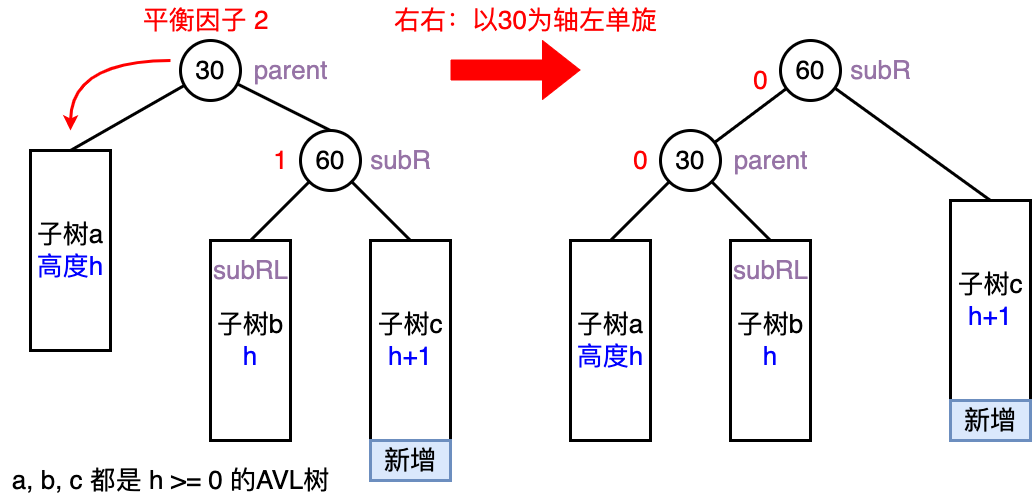

The diagram above was exported from draw.io. Its source (the exported page's mxGraphModel, read from the mxfile embedded in the PNG):
<mxGraphModel dx="891" dy="260" grid="1" gridSize="10" guides="1" tooltips="1" connect="1" arrows="1" fold="1" page="0" pageScale="1" pageWidth="827" pageHeight="1169" background="#ffffff" math="0" shadow="0">
  <root>
    <mxCell id="0" />
    <mxCell id="1" parent="0" />
    <mxCell id="vK5sNjhwSAPepivMWjb9-15" style="rounded=0;orthogonalLoop=1;jettySize=auto;html=1;endArrow=none;endFill=0;strokeWidth=3;entryX=0.5;entryY=0;entryDx=0;entryDy=0;" parent="1" source="vK5sNjhwSAPepivMWjb9-1" target="vK5sNjhwSAPepivMWjb9-11" edge="1">
      <mxGeometry relative="1" as="geometry" />
    </mxCell>
    <mxCell id="bXs7Ht5T77qiY6BAR-g9-9" style="rounded=0;orthogonalLoop=1;jettySize=auto;html=1;endArrow=none;endFill=0;strokeWidth=3;entryX=0.5;entryY=0;entryDx=0;entryDy=0;" parent="1" source="vK5sNjhwSAPepivMWjb9-1" target="bXs7Ht5T77qiY6BAR-g9-1" edge="1">
      <mxGeometry relative="1" as="geometry" />
    </mxCell>
    <mxCell id="vK5sNjhwSAPepivMWjb9-1" value="&lt;font style=&quot;font-size: 26px;&quot;&gt;30&lt;/font&gt;" style="ellipse;whiteSpace=wrap;html=1;aspect=fixed;strokeWidth=3;" parent="1" vertex="1">
      <mxGeometry x="450" y="480" width="60" height="60" as="geometry" />
    </mxCell>
    <mxCell id="bXs7Ht5T77qiY6BAR-g9-10" style="rounded=0;orthogonalLoop=1;jettySize=auto;html=1;endArrow=none;endFill=0;strokeWidth=3;entryX=0.5;entryY=0;entryDx=0;entryDy=0;" parent="1" source="vK5sNjhwSAPepivMWjb9-11" target="bXs7Ht5T77qiY6BAR-g9-2" edge="1">
      <mxGeometry relative="1" as="geometry" />
    </mxCell>
    <mxCell id="bXs7Ht5T77qiY6BAR-g9-11" style="rounded=0;orthogonalLoop=1;jettySize=auto;html=1;endArrow=none;endFill=0;strokeWidth=3;entryX=0.5;entryY=0;entryDx=0;entryDy=0;" parent="1" source="vK5sNjhwSAPepivMWjb9-11" target="bXs7Ht5T77qiY6BAR-g9-3" edge="1">
      <mxGeometry relative="1" as="geometry" />
    </mxCell>
    <mxCell id="vK5sNjhwSAPepivMWjb9-11" value="&lt;font style=&quot;font-size: 26px;&quot;&gt;60&lt;/font&gt;" style="ellipse;whiteSpace=wrap;html=1;aspect=fixed;strokeWidth=3;" parent="1" vertex="1">
      <mxGeometry x="570" y="570" width="60" height="60" as="geometry" />
    </mxCell>
    <mxCell id="bXs7Ht5T77qiY6BAR-g9-1" value="&lt;font style=&quot;font-size: 26px;&quot;&gt;子树a&lt;br&gt;&lt;font color=&quot;#0000ff&quot;&gt;高度h&lt;/font&gt;&lt;br&gt;&lt;/font&gt;" style="rounded=0;whiteSpace=wrap;html=1;strokeWidth=3;" parent="1" vertex="1">
      <mxGeometry x="300" y="590" width="80" height="200" as="geometry" />
    </mxCell>
    <mxCell id="bXs7Ht5T77qiY6BAR-g9-2" value="&lt;font style=&quot;font-size: 26px;&quot;&gt;子树b&lt;br&gt;&lt;font color=&quot;#0000ff&quot;&gt;h&lt;/font&gt;&lt;br&gt;&lt;/font&gt;" style="rounded=0;whiteSpace=wrap;html=1;strokeWidth=3;" parent="1" vertex="1">
      <mxGeometry x="480" y="680" width="80" height="200" as="geometry" />
    </mxCell>
    <mxCell id="bXs7Ht5T77qiY6BAR-g9-3" value="&lt;font style=&quot;font-size: 26px;&quot;&gt;子树c&lt;br&gt;&lt;font color=&quot;#0000ff&quot;&gt;h+1&lt;/font&gt;&lt;br&gt;&lt;/font&gt;" style="rounded=0;whiteSpace=wrap;html=1;strokeWidth=3;" parent="1" vertex="1">
      <mxGeometry x="640" y="680" width="80" height="200" as="geometry" />
    </mxCell>
    <mxCell id="bXs7Ht5T77qiY6BAR-g9-7" value="&lt;font style=&quot;font-size: 26px;&quot;&gt;新增&lt;/font&gt;" style="rounded=0;whiteSpace=wrap;html=1;fillColor=#dae8fc;strokeColor=#6c8ebf;strokeWidth=3;" parent="1" vertex="1">
      <mxGeometry x="640" y="880" width="80" height="40" as="geometry" />
    </mxCell>
    <mxCell id="bXs7Ht5T77qiY6BAR-g9-12" value="&lt;font color=&quot;#ff0000&quot; style=&quot;font-size: 26px;&quot;&gt;平衡因子 2&lt;/font&gt;" style="text;html=1;align=center;verticalAlign=middle;resizable=0;points=[];autosize=1;strokeColor=none;fillColor=none;" parent="1" vertex="1">
      <mxGeometry x="400" y="440" width="150" height="40" as="geometry" />
    </mxCell>
    <mxCell id="bXs7Ht5T77qiY6BAR-g9-13" value="&lt;font color=&quot;#ff0000&quot; style=&quot;font-size: 26px;&quot;&gt;1&lt;/font&gt;" style="text;html=1;align=center;verticalAlign=middle;resizable=0;points=[];autosize=1;strokeColor=none;fillColor=none;" parent="1" vertex="1">
      <mxGeometry x="530" y="580" width="40" height="40" as="geometry" />
    </mxCell>
    <mxCell id="bXs7Ht5T77qiY6BAR-g9-14" value="&lt;font color=&quot;#9673a6&quot; style=&quot;font-size: 26px;&quot;&gt;parent&lt;/font&gt;" style="text;html=1;align=center;verticalAlign=middle;resizable=0;points=[];autosize=1;strokeColor=none;fillColor=none;" parent="1" vertex="1">
      <mxGeometry x="510" y="490" width="100" height="40" as="geometry" />
    </mxCell>
    <mxCell id="bXs7Ht5T77qiY6BAR-g9-15" value="&lt;font color=&quot;#9673a6&quot; style=&quot;font-size: 26px;&quot;&gt;subR&lt;/font&gt;" style="text;html=1;align=center;verticalAlign=middle;resizable=0;points=[];autosize=1;strokeColor=none;fillColor=none;" parent="1" vertex="1">
      <mxGeometry x="630" y="580" width="80" height="40" as="geometry" />
    </mxCell>
    <mxCell id="bXs7Ht5T77qiY6BAR-g9-16" value="&lt;font color=&quot;#9673a6&quot; style=&quot;font-size: 26px;&quot;&gt;subRL&lt;/font&gt;" style="text;html=1;align=center;verticalAlign=middle;resizable=0;points=[];autosize=1;strokeColor=none;fillColor=none;" parent="1" vertex="1">
      <mxGeometry x="470" y="690" width="100" height="40" as="geometry" />
    </mxCell>
    <mxCell id="bXs7Ht5T77qiY6BAR-g9-21" value="" style="endArrow=classic;html=1;rounded=0;edgeStyle=orthogonalEdgeStyle;curved=1;strokeWidth=3;strokeColor=#FF0000;" parent="1" edge="1">
      <mxGeometry width="50" height="50" relative="1" as="geometry">
        <mxPoint x="440" y="500" as="sourcePoint" />
        <mxPoint x="340" y="570" as="targetPoint" />
      </mxGeometry>
    </mxCell>
    <mxCell id="bXs7Ht5T77qiY6BAR-g9-23" style="rounded=0;orthogonalLoop=1;jettySize=auto;html=1;endArrow=none;endFill=0;strokeWidth=3;" parent="1" source="bXs7Ht5T77qiY6BAR-g9-25" target="bXs7Ht5T77qiY6BAR-g9-28" edge="1">
      <mxGeometry relative="1" as="geometry" />
    </mxCell>
    <mxCell id="bXs7Ht5T77qiY6BAR-g9-24" style="rounded=0;orthogonalLoop=1;jettySize=auto;html=1;endArrow=none;endFill=0;strokeWidth=3;entryX=0.5;entryY=0;entryDx=0;entryDy=0;" parent="1" source="bXs7Ht5T77qiY6BAR-g9-25" target="bXs7Ht5T77qiY6BAR-g9-29" edge="1">
      <mxGeometry relative="1" as="geometry" />
    </mxCell>
    <mxCell id="bXs7Ht5T77qiY6BAR-g9-40" style="rounded=0;orthogonalLoop=1;jettySize=auto;html=1;entryX=0.5;entryY=0;entryDx=0;entryDy=0;endArrow=none;endFill=0;strokeWidth=3;" parent="1" source="bXs7Ht5T77qiY6BAR-g9-25" target="bXs7Ht5T77qiY6BAR-g9-30" edge="1">
      <mxGeometry relative="1" as="geometry" />
    </mxCell>
    <mxCell id="bXs7Ht5T77qiY6BAR-g9-25" value="&lt;font style=&quot;font-size: 26px;&quot;&gt;30&lt;/font&gt;" style="ellipse;whiteSpace=wrap;html=1;aspect=fixed;strokeWidth=3;" parent="1" vertex="1">
      <mxGeometry x="930" y="570" width="60" height="60" as="geometry" />
    </mxCell>
    <mxCell id="bXs7Ht5T77qiY6BAR-g9-27" style="rounded=0;orthogonalLoop=1;jettySize=auto;html=1;endArrow=none;endFill=0;strokeWidth=3;entryX=0.5;entryY=0;entryDx=0;entryDy=0;" parent="1" source="bXs7Ht5T77qiY6BAR-g9-28" target="bXs7Ht5T77qiY6BAR-g9-31" edge="1">
      <mxGeometry relative="1" as="geometry" />
    </mxCell>
    <mxCell id="bXs7Ht5T77qiY6BAR-g9-28" value="&lt;font style=&quot;font-size: 26px;&quot;&gt;60&lt;/font&gt;" style="ellipse;whiteSpace=wrap;html=1;aspect=fixed;strokeWidth=3;" parent="1" vertex="1">
      <mxGeometry x="1050" y="480" width="60" height="60" as="geometry" />
    </mxCell>
    <mxCell id="bXs7Ht5T77qiY6BAR-g9-29" value="&lt;font style=&quot;font-size: 26px;&quot;&gt;子树a&lt;br&gt;&lt;font color=&quot;#0000ff&quot;&gt;高度h&lt;/font&gt;&lt;br&gt;&lt;/font&gt;" style="rounded=0;whiteSpace=wrap;html=1;strokeWidth=3;" parent="1" vertex="1">
      <mxGeometry x="840" y="680" width="80" height="200" as="geometry" />
    </mxCell>
    <mxCell id="bXs7Ht5T77qiY6BAR-g9-30" value="&lt;font style=&quot;font-size: 26px;&quot;&gt;子树b&lt;br&gt;&lt;font color=&quot;#0000ff&quot;&gt;h&lt;/font&gt;&lt;br&gt;&lt;/font&gt;" style="rounded=0;whiteSpace=wrap;html=1;strokeWidth=3;" parent="1" vertex="1">
      <mxGeometry x="1000" y="680" width="80" height="200" as="geometry" />
    </mxCell>
    <mxCell id="bXs7Ht5T77qiY6BAR-g9-31" value="&lt;font style=&quot;font-size: 26px;&quot;&gt;子树c&lt;br&gt;&lt;font color=&quot;#0000ff&quot;&gt;h+1&lt;/font&gt;&lt;br&gt;&lt;/font&gt;" style="rounded=0;whiteSpace=wrap;html=1;strokeWidth=3;" parent="1" vertex="1">
      <mxGeometry x="1220" y="640" width="80" height="200" as="geometry" />
    </mxCell>
    <mxCell id="bXs7Ht5T77qiY6BAR-g9-32" value="&lt;font style=&quot;font-size: 26px;&quot;&gt;新增&lt;/font&gt;" style="rounded=0;whiteSpace=wrap;html=1;fillColor=#dae8fc;strokeColor=#6c8ebf;strokeWidth=3;" parent="1" vertex="1">
      <mxGeometry x="1220" y="840" width="80" height="40" as="geometry" />
    </mxCell>
    <mxCell id="bXs7Ht5T77qiY6BAR-g9-33" value="&lt;font color=&quot;#ff0000&quot; style=&quot;font-size: 26px;&quot;&gt;0&lt;/font&gt;" style="text;html=1;align=center;verticalAlign=middle;resizable=0;points=[];autosize=1;strokeColor=none;fillColor=none;" parent="1" vertex="1">
      <mxGeometry x="890" y="580" width="40" height="40" as="geometry" />
    </mxCell>
    <mxCell id="bXs7Ht5T77qiY6BAR-g9-34" value="&lt;font color=&quot;#ff0000&quot; style=&quot;font-size: 26px;&quot;&gt;0&lt;/font&gt;" style="text;html=1;align=center;verticalAlign=middle;resizable=0;points=[];autosize=1;strokeColor=none;fillColor=none;" parent="1" vertex="1">
      <mxGeometry x="1010" y="500" width="40" height="40" as="geometry" />
    </mxCell>
    <mxCell id="bXs7Ht5T77qiY6BAR-g9-35" value="&lt;font color=&quot;#9673a6&quot; style=&quot;font-size: 26px;&quot;&gt;parent&lt;/font&gt;" style="text;html=1;align=center;verticalAlign=middle;resizable=0;points=[];autosize=1;strokeColor=none;fillColor=none;" parent="1" vertex="1">
      <mxGeometry x="990" y="580" width="100" height="40" as="geometry" />
    </mxCell>
    <mxCell id="bXs7Ht5T77qiY6BAR-g9-36" value="&lt;font color=&quot;#9673a6&quot; style=&quot;font-size: 26px;&quot;&gt;subR&lt;/font&gt;" style="text;html=1;align=center;verticalAlign=middle;resizable=0;points=[];autosize=1;strokeColor=none;fillColor=none;" parent="1" vertex="1">
      <mxGeometry x="1110" y="490" width="80" height="40" as="geometry" />
    </mxCell>
    <mxCell id="bXs7Ht5T77qiY6BAR-g9-37" value="&lt;font color=&quot;#9673a6&quot; style=&quot;font-size: 26px;&quot;&gt;subRL&lt;/font&gt;" style="text;html=1;align=center;verticalAlign=middle;resizable=0;points=[];autosize=1;strokeColor=none;fillColor=none;" parent="1" vertex="1">
      <mxGeometry x="990" y="690" width="100" height="40" as="geometry" />
    </mxCell>
    <mxCell id="bXs7Ht5T77qiY6BAR-g9-41" value="" style="shape=flexArrow;endArrow=classic;html=1;rounded=0;strokeColor=#FF0000;fillColor=#FF0000;endWidth=38;endSize=12.17;width=20;" parent="1" edge="1">
      <mxGeometry width="50" height="50" relative="1" as="geometry">
        <mxPoint x="720" y="509.5" as="sourcePoint" />
        <mxPoint x="850" y="509.5" as="targetPoint" />
      </mxGeometry>
    </mxCell>
    <mxCell id="bXs7Ht5T77qiY6BAR-g9-42" value="&lt;font color=&quot;#ff0000&quot; style=&quot;font-size: 26px;&quot;&gt;右右：以30为轴左单旋&lt;/font&gt;" style="text;html=1;align=center;verticalAlign=middle;resizable=0;points=[];autosize=1;strokeColor=none;fillColor=none;" parent="1" vertex="1">
      <mxGeometry x="650" y="440" width="290" height="40" as="geometry" />
    </mxCell>
    <mxCell id="vn7sqZOW-FGsGQeFaonx-2" value="&lt;font style=&quot;font-size: 26px;&quot;&gt;a, b, c 都是 h &amp;gt;= 0 的AVL树&lt;/font&gt;" style="text;html=1;align=center;verticalAlign=middle;resizable=0;points=[];autosize=1;strokeColor=none;fillColor=none;" parent="1" vertex="1">
      <mxGeometry x="270" y="900" width="340" height="40" as="geometry" />
    </mxCell>
  </root>
</mxGraphModel>